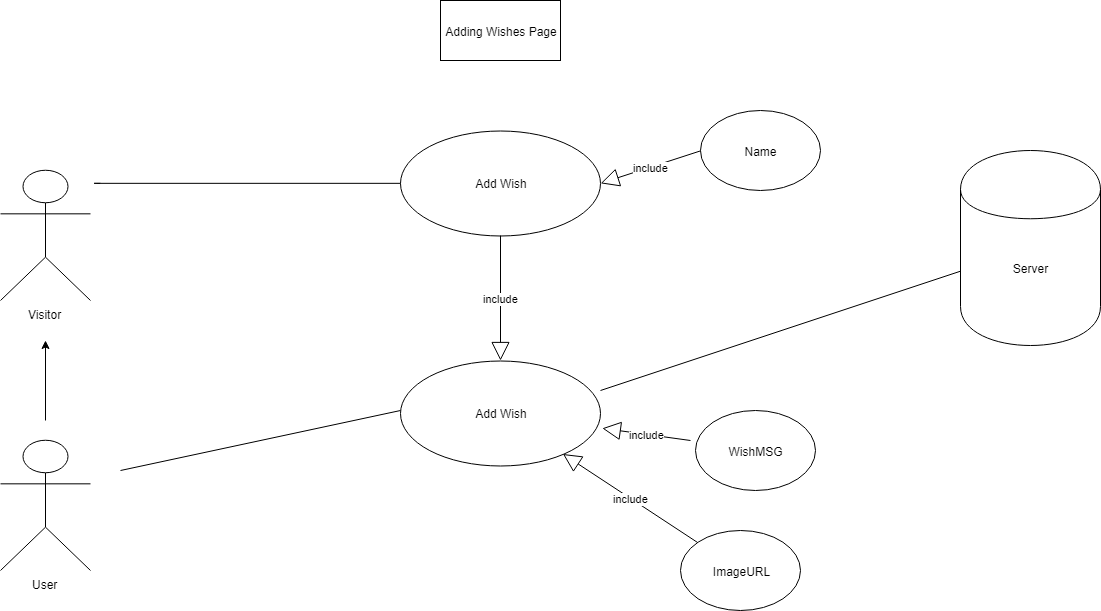

The diagram above was exported from draw.io. Its source (the exported page's mxGraphModel, read from the mxfile embedded in the PNG):
<mxGraphModel dx="2189" dy="1778" grid="1" gridSize="10" guides="1" tooltips="1" connect="1" arrows="1" fold="1" page="1" pageScale="1" pageWidth="850" pageHeight="1100" math="0" shadow="0">
  <root>
    <mxCell id="0" />
    <mxCell id="1" parent="0" />
    <mxCell id="EBS_tB9NlRPYEHfKpoKU-1" value="Visitor" style="shape=umlActor;verticalLabelPosition=bottom;labelBackgroundColor=#ffffff;verticalAlign=top;html=1;outlineConnect=0;" vertex="1" parent="1">
      <mxGeometry x="-270" y="120" width="90" height="130" as="geometry" />
    </mxCell>
    <mxCell id="EBS_tB9NlRPYEHfKpoKU-13" value="User" style="shape=umlActor;verticalLabelPosition=bottom;labelBackgroundColor=#ffffff;verticalAlign=top;html=1;outlineConnect=0;" vertex="1" parent="1">
      <mxGeometry x="-270" y="390" width="90" height="130" as="geometry" />
    </mxCell>
    <mxCell id="EBS_tB9NlRPYEHfKpoKU-16" value="" style="endArrow=classic;html=1;" edge="1" parent="1">
      <mxGeometry width="50" height="50" relative="1" as="geometry">
        <mxPoint x="-225" y="370" as="sourcePoint" />
        <mxPoint x="-225" y="290" as="targetPoint" />
      </mxGeometry>
    </mxCell>
    <mxCell id="EBS_tB9NlRPYEHfKpoKU-17" value="Add Wish" style="ellipse;whiteSpace=wrap;html=1;" vertex="1" parent="1">
      <mxGeometry x="130" y="80" width="200" height="105" as="geometry" />
    </mxCell>
    <mxCell id="EBS_tB9NlRPYEHfKpoKU-18" value="Server" style="shape=cylinder;whiteSpace=wrap;html=1;boundedLbl=1;backgroundOutline=1;" vertex="1" parent="1">
      <mxGeometry x="690" y="100" width="140" height="195" as="geometry" />
    </mxCell>
    <mxCell id="EBS_tB9NlRPYEHfKpoKU-21" value="Name" style="ellipse;whiteSpace=wrap;html=1;" vertex="1" parent="1">
      <mxGeometry x="430" y="60" width="120" height="80" as="geometry" />
    </mxCell>
    <mxCell id="EBS_tB9NlRPYEHfKpoKU-25" value="include" style="endArrow=block;endSize=16;endFill=0;html=1;entryX=1;entryY=0.5;entryDx=0;entryDy=0;exitX=0;exitY=0.5;exitDx=0;exitDy=0;" edge="1" parent="1" source="EBS_tB9NlRPYEHfKpoKU-21" target="EBS_tB9NlRPYEHfKpoKU-17">
      <mxGeometry width="160" relative="1" as="geometry">
        <mxPoint x="420" y="60" as="sourcePoint" />
        <mxPoint x="-110" y="560" as="targetPoint" />
      </mxGeometry>
    </mxCell>
    <mxCell id="EBS_tB9NlRPYEHfKpoKU-30" value="" style="endArrow=none;html=1;edgeStyle=orthogonalEdgeStyle;" edge="1" parent="1" target="EBS_tB9NlRPYEHfKpoKU-17">
      <mxGeometry relative="1" as="geometry">
        <mxPoint x="-170" y="133" as="sourcePoint" />
        <mxPoint x="-20" y="184" as="targetPoint" />
        <Array as="points">
          <mxPoint x="-180" y="133" />
        </Array>
      </mxGeometry>
    </mxCell>
    <mxCell id="EBS_tB9NlRPYEHfKpoKU-34" value="" style="endArrow=none;html=1;" edge="1" parent="1">
      <mxGeometry width="50" height="50" relative="1" as="geometry">
        <mxPoint x="130" y="360" as="sourcePoint" />
        <mxPoint x="-150" y="420" as="targetPoint" />
      </mxGeometry>
    </mxCell>
    <mxCell id="EBS_tB9NlRPYEHfKpoKU-37" value="Add Wish" style="ellipse;whiteSpace=wrap;html=1;" vertex="1" parent="1">
      <mxGeometry x="130" y="310" width="200" height="105" as="geometry" />
    </mxCell>
    <mxCell id="EBS_tB9NlRPYEHfKpoKU-39" value="include" style="endArrow=block;endSize=16;endFill=0;html=1;" edge="1" parent="1" source="EBS_tB9NlRPYEHfKpoKU-17" target="EBS_tB9NlRPYEHfKpoKU-37">
      <mxGeometry width="160" relative="1" as="geometry">
        <mxPoint x="339.16666666666697" y="199.33333333333348" as="sourcePoint" />
        <mxPoint x="210" y="171" as="targetPoint" />
      </mxGeometry>
    </mxCell>
    <mxCell id="EBS_tB9NlRPYEHfKpoKU-40" value="ImageURL" style="ellipse;whiteSpace=wrap;html=1;" vertex="1" parent="1">
      <mxGeometry x="410" y="480" width="120" height="80" as="geometry" />
    </mxCell>
    <mxCell id="EBS_tB9NlRPYEHfKpoKU-41" value="WishMSG" style="ellipse;whiteSpace=wrap;html=1;" vertex="1" parent="1">
      <mxGeometry x="424.5" y="360" width="120" height="80" as="geometry" />
    </mxCell>
    <mxCell id="EBS_tB9NlRPYEHfKpoKU-42" value="include" style="endArrow=block;endSize=16;endFill=0;html=1;" edge="1" parent="1" source="EBS_tB9NlRPYEHfKpoKU-40" target="EBS_tB9NlRPYEHfKpoKU-37">
      <mxGeometry width="160" relative="1" as="geometry">
        <mxPoint x="424.16666666666697" y="514.3333333333335" as="sourcePoint" />
        <mxPoint x="295" y="486" as="targetPoint" />
      </mxGeometry>
    </mxCell>
    <mxCell id="EBS_tB9NlRPYEHfKpoKU-43" value="include" style="endArrow=block;endSize=16;endFill=0;html=1;entryX=1.008;entryY=0.648;entryDx=0;entryDy=0;entryPerimeter=0;" edge="1" parent="1" target="EBS_tB9NlRPYEHfKpoKU-37">
      <mxGeometry width="160" relative="1" as="geometry">
        <mxPoint x="420" y="390" as="sourcePoint" />
        <mxPoint x="301" y="386" as="targetPoint" />
      </mxGeometry>
    </mxCell>
    <mxCell id="EBS_tB9NlRPYEHfKpoKU-45" value="" style="endArrow=none;html=1;" edge="1" parent="1" source="EBS_tB9NlRPYEHfKpoKU-18">
      <mxGeometry width="50" height="50" relative="1" as="geometry">
        <mxPoint x="140" y="370" as="sourcePoint" />
        <mxPoint x="330" y="340" as="targetPoint" />
      </mxGeometry>
    </mxCell>
    <mxCell id="EBS_tB9NlRPYEHfKpoKU-47" value="Adding Wishes Page" style="rounded=0;whiteSpace=wrap;html=1;" vertex="1" parent="1">
      <mxGeometry x="170" y="-50" width="120" height="60" as="geometry" />
    </mxCell>
  </root>
</mxGraphModel>